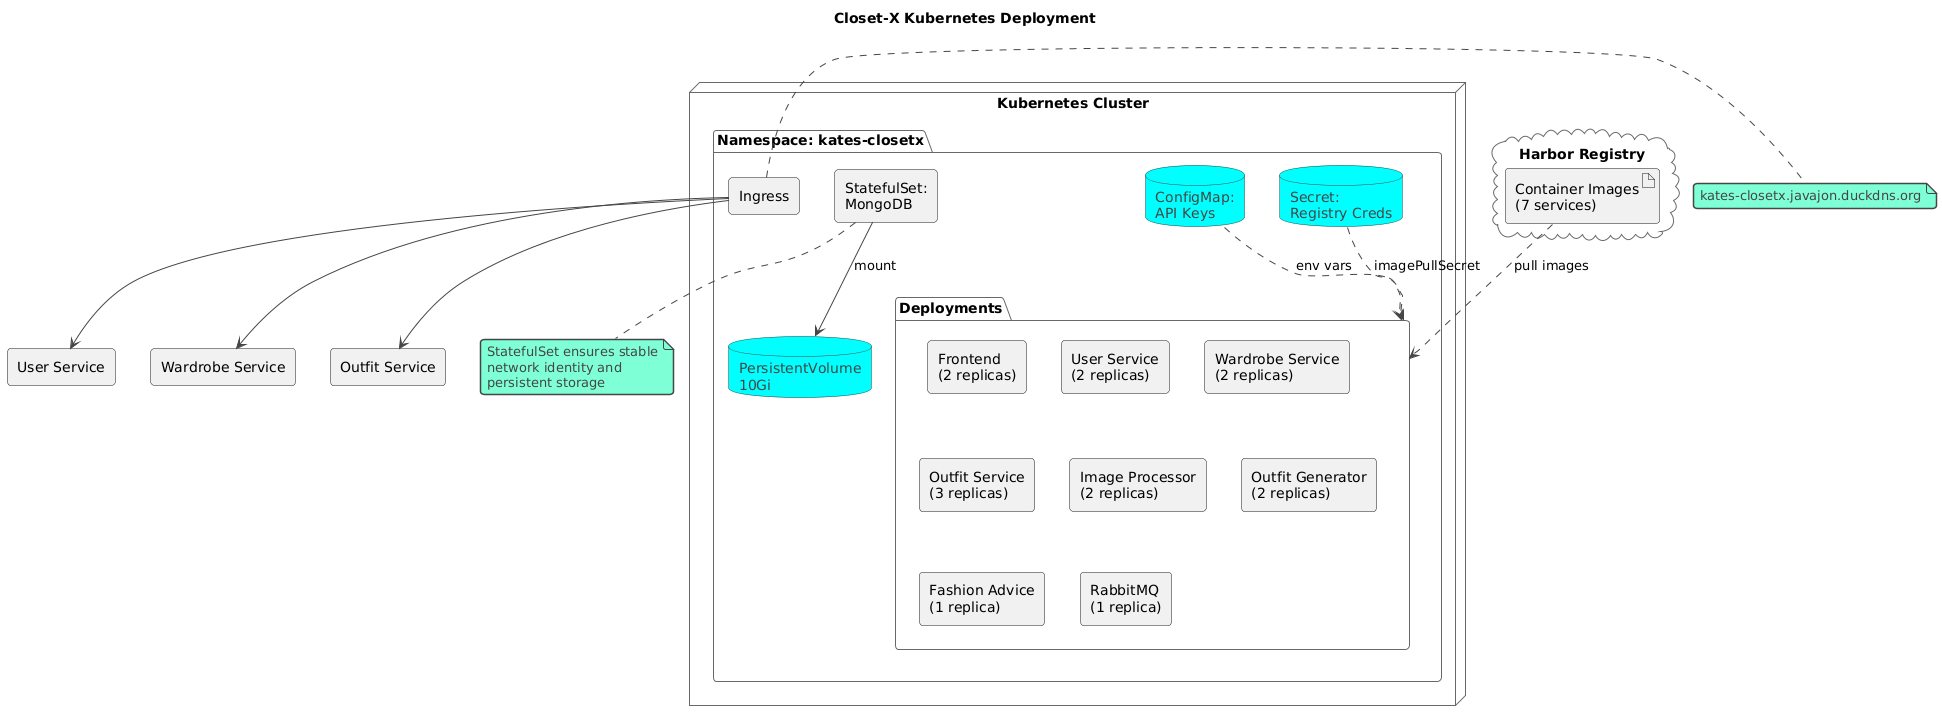

The diagram above was rendered by PlantUML. Its source (embedded in the PNG):
@startuml
!theme vibrant

title Closet-X Kubernetes Deployment

skinparam componentStyle rectangle

cloud "Harbor Registry" {
  artifact "Container Images\n(7 services)" as Images
}

node "Kubernetes Cluster" {
  
  package "Namespace: kates-closetx" {
    
    [Ingress] as Ingress
    
    package "Deployments" {
      [Frontend\n(2 replicas)]
      [User Service\n(2 replicas)]
      [Wardrobe Service\n(2 replicas)]
      [Outfit Service\n(3 replicas)]
      [Image Processor\n(2 replicas)]
      [Outfit Generator\n(2 replicas)]
      [Fashion Advice\n(1 replica)]
      [RabbitMQ\n(1 replica)]
    }
    
    [StatefulSet:\nMongoDB] as MongoDB
    
    database "PersistentVolume\n10Gi" as PV
    
    database "ConfigMap:\nAPI Keys" as Config
    
    database "Secret:\nRegistry Creds" as Secret
  }
}

Images ..> "Deployments" : pull images

Ingress --> [User Service]
Ingress --> [Wardrobe Service]
Ingress --> [Outfit Service]

MongoDB --> PV : mount

Config ..> "Deployments" : env vars
Secret ..> "Deployments" : imagePullSecret

note right of Ingress
  kates-closetx.javajon.duckdns.org
end note

note bottom of MongoDB
  StatefulSet ensures stable
  network identity and
  persistent storage
end note
@enduml